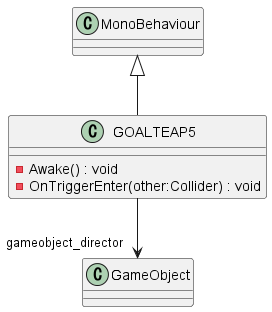

The diagram above was rendered by PlantUML. Its source (embedded in the PNG):
@startuml
class GOALTEAP5 {
    - Awake() : void
    - OnTriggerEnter(other:Collider) : void
}
MonoBehaviour <|-- GOALTEAP5
GOALTEAP5 --> "gameobject_director" GameObject
@enduml